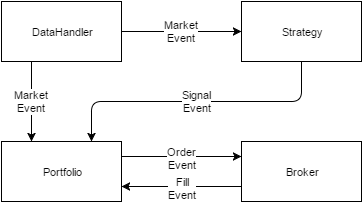

The diagram above was exported from draw.io. Its source (the exported page's mxGraphModel, read from the mxfile embedded in the PNG):
<mxGraphModel dx="911" dy="583" grid="1" gridSize="10" guides="1" tooltips="1" connect="1" arrows="1" fold="1" page="1" pageScale="1" pageWidth="850" pageHeight="1100" background="#ffffff" math="0" shadow="0">
  <root>
    <mxCell id="0" />
    <mxCell id="1" parent="0" />
    <mxCell id="2" value="DataHandler" style="whiteSpace=wrap;html=1;strokeColor=#000000;strokeWidth=1;fontSize=11;" vertex="1" parent="1">
      <mxGeometry x="40" y="40" width="120" height="60" as="geometry" />
    </mxCell>
    <mxCell id="3" value="Strategy" style="whiteSpace=wrap;html=1;strokeColor=#000000;strokeWidth=1;fontSize=11;" vertex="1" parent="1">
      <mxGeometry x="280" y="40" width="120" height="60" as="geometry" />
    </mxCell>
    <mxCell id="4" value="Portfolio" style="whiteSpace=wrap;html=1;strokeColor=#000000;strokeWidth=1;fontSize=11;" vertex="1" parent="1">
      <mxGeometry x="40" y="180" width="120" height="60" as="geometry" />
    </mxCell>
    <mxCell id="5" value="Broker" style="whiteSpace=wrap;html=1;strokeColor=#000000;strokeWidth=1;fontSize=11;" vertex="1" parent="1">
      <mxGeometry x="280" y="180" width="120" height="60" as="geometry" />
    </mxCell>
    <mxCell id="6" value="Market&lt;div&gt;Event&lt;/div&gt;" style="endArrow=classic;html=1;fontSize=11;exitX=1;exitY=0.5;entryX=0;entryY=0.5;" edge="1" source="2" target="3" parent="1">
      <mxGeometry x="160" y="70" width="50" height="50" as="geometry">
        <mxPoint x="10" y="60" as="sourcePoint" />
        <mxPoint x="60" y="10" as="targetPoint" />
      </mxGeometry>
    </mxCell>
    <mxCell id="7" value="Signal&lt;div&gt;Event&lt;/div&gt;" style="endArrow=classic;html=1;fontSize=11;exitX=0.5;exitY=1;entryX=0.75;entryY=0;edgeStyle=orthogonalEdgeStyle;" edge="1" source="3" target="4" parent="1">
      <mxGeometry x="130" y="100" width="50" height="50" as="geometry">
        <mxPoint x="10" y="60" as="sourcePoint" />
        <mxPoint x="60" y="10" as="targetPoint" />
        <Array as="points">
          <mxPoint x="340" y="140" />
          <mxPoint x="130" y="140" />
        </Array>
      </mxGeometry>
    </mxCell>
    <mxCell id="8" value="" style="endArrow=classic;html=1;fontSize=11;exitX=1;exitY=0.25;entryX=0;entryY=0.25;" edge="1" source="4" target="5" parent="1">
      <mxGeometry x="160" y="195" width="50" height="50" as="geometry">
        <mxPoint x="10" y="60" as="sourcePoint" />
        <mxPoint x="60" y="10" as="targetPoint" />
      </mxGeometry>
    </mxCell>
    <mxCell id="9" value="Order&lt;div&gt;Event&lt;/div&gt;" style="text;html=1;resizable=0;points=[];align=center;verticalAlign=middle;labelBackgroundColor=#ffffff;fontSize=11;" vertex="1" connectable="0" parent="8">
      <mxGeometry y="-1" relative="1" as="geometry">
        <mxPoint as="offset" />
      </mxGeometry>
    </mxCell>
    <mxCell id="10" value="Order&lt;div&gt;Event&lt;/div&gt;" style="text;html=1;resizable=0;points=[];align=center;verticalAlign=middle;labelBackgroundColor=#ffffff;fontSize=11;" vertex="1" connectable="0" parent="1">
      <mxGeometry x="220" y="196" as="geometry">
        <mxPoint as="offset" />
      </mxGeometry>
    </mxCell>
    <mxCell id="11" value="" style="endArrow=classic;html=1;fontSize=11;exitX=0;exitY=0.75;entryX=1;entryY=0.75;" edge="1" source="5" target="4" parent="1">
      <mxGeometry x="160" y="225" width="50" height="50" as="geometry">
        <mxPoint x="10" y="60" as="sourcePoint" />
        <mxPoint x="60" y="10" as="targetPoint" />
      </mxGeometry>
    </mxCell>
    <mxCell id="12" value="Fill&lt;div&gt;Event&lt;/div&gt;" style="text;html=1;resizable=0;points=[];align=center;verticalAlign=middle;labelBackgroundColor=#ffffff;fontSize=11;" vertex="1" connectable="0" parent="11">
      <mxGeometry x="-0.05" y="1" relative="1" as="geometry">
        <mxPoint x="-3" as="offset" />
      </mxGeometry>
    </mxCell>
    <mxCell id="13" value="Fill&lt;div&gt;Event&lt;/div&gt;" style="text;html=1;resizable=0;points=[];align=center;verticalAlign=middle;labelBackgroundColor=#ffffff;fontSize=11;" vertex="1" connectable="0" parent="1">
      <mxGeometry x="220" y="226" as="geometry">
        <mxPoint x="-3" as="offset" />
      </mxGeometry>
    </mxCell>
    <mxCell id="14" value="Market&lt;div&gt;Event&lt;/div&gt;" style="endArrow=classic;html=1;fontSize=11;exitX=0.25;exitY=1;entryX=0.25;entryY=0;" edge="1" source="2" target="4" parent="1">
      <mxGeometry x="70" y="100" width="50" height="50" as="geometry">
        <mxPoint x="10" y="60" as="sourcePoint" />
        <mxPoint x="60" y="10" as="targetPoint" />
      </mxGeometry>
    </mxCell>
  </root>
</mxGraphModel>